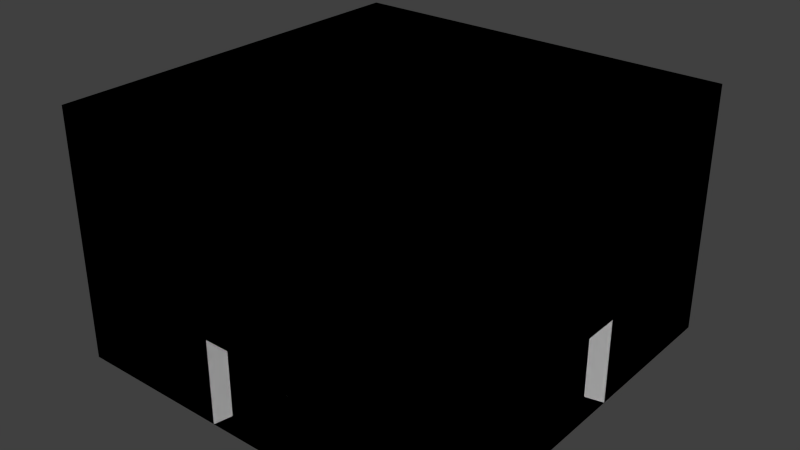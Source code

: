 # Source: Room.blend  (saved by Blender 2.64.0; exported with 4.5.12 LTS)
import bpy
from mathutils import Matrix  # noqa: F401  (used for matrix-valued properties, if any)

bpy.ops.wm.read_factory_settings(use_empty=True)
scene = bpy.context.scene
scene.name = 'Scene'

# ---- collections
col_collection_1 = bpy.data.collections.new('Collection 1'); scene.collection.children.link(col_collection_1)

# ---- materials (node trees are filled in below, after node groups)
mat_material = bpy.data.materials.new('Material')
mat_material.alpha_threshold = 0.0
mat_material.use_transparent_shadow = False
mat_material.roughness = 0.5
mat_material.line_color = (0.0, 0.0, 0.0, 1.0)

# ---- material node trees

# ---- world
world_world = bpy.data.worlds.new('World'); scene.world = world_world
world_world.color = (0.05088, 0.05088, 0.05088)
world_world.use_sun_shadow = False
world_world.sun_shadow_jitter_overblur = 0.0
world_world.cycles.sampling_method = 'MANUAL'
world_world.cycles.sample_map_resolution = 256

# ---- meshes
me_cube_001 = bpy.data.meshes.new('Cube.001')
me_cube_001.from_pydata([(16.12, 16.12, -16.12), (16.12, -16.12, -16.12), (-16.12, -16.12, -16.12), (-16.12, 16.12, -16.12), (16.12, 16.12, 6.12), (16.12, -16.12, 6.12), (-16.12, -16.12, 6.12), (-16.12, 16.12, 6.12), (9.672, 16.12, -16.12), (3.224, 16.12, -16.12), (-3.224, 16.12, -16.12), (-9.672, 16.12, -16.12), (9.672, -16.12, -16.12), (3.224, -16.12, -16.12), (-3.224, -16.12, -16.12), (-9.672, -16.12, -16.12), (9.672, 16.12, 6.12), (3.224, 16.12, 6.12), (-3.224, 16.12, 6.12), (-9.672, 16.12, 6.12), (9.672, -16.12, 6.12), (3.224, -16.12, 6.12), (-3.224, -16.12, 6.12), (-9.672, -16.12, 6.12), (16.12, 9.672, -16.12), (16.12, 3.224, -16.12), (16.12, -3.224, -16.12), (16.12, -9.672, -16.12), (-16.12, -9.672, -16.12), (-16.12, -3.224, -16.12), (-16.12, 3.224, -16.12), (-16.12, 9.672, -16.12), (16.12, 9.672, 6.12), (16.12, 3.224, 6.12), (16.12, -3.224, 6.12), (16.12, -9.672, 6.12), (-16.12, -9.672, 6.12), (-16.12, -3.224, 6.12), (-16.12, 3.224, 6.12), (-16.12, 9.672, 6.12), (9.672, -9.672, -16.12), (9.672, -3.224, -16.12), (9.672, 3.224, -16.12), (9.672, 9.672, -16.12), (3.224, -9.672, -16.12), (3.224, -3.224, -16.12), (3.224, 3.224, -16.12), (3.224, 9.672, -16.12), (-3.224, -9.672, -16.12), (-3.224, -3.224, -16.12), (-3.224, 3.224, -16.12), (-3.224, 9.672, -16.12), (-9.672, -9.672, -16.12), (-9.672, -3.224, -16.12), (-9.672, 3.224, -16.12), (-9.672, 9.672, -16.12), (9.672, 9.672, 6.12), (9.672, 3.224, 6.12), (9.672, -3.224, 6.12), (9.672, -9.672, 6.12), (3.224, 9.672, 6.12), (3.224, 3.224, 6.12), (3.224, -3.224, 6.12), (3.224, -9.672, 6.12), (-3.224, 9.672, 6.12), (-3.224, 3.224, 6.12), (-3.224, -3.224, 6.12), (-3.224, -9.672, 6.12), (-9.672, 9.672, 6.12), (-9.672, 3.224, 6.12), (-9.672, -3.224, 6.12), (-9.672, -9.672, 6.12), (16.12, 16.12, -8.563), (16.12, -16.12, -8.563), (-16.12, -16.12, -8.563), (-16.12, 16.12, -8.563), (9.672, -16.12, -8.563), (3.224, -16.12, -8.563), (-3.224, -16.12, -8.563), (-9.672, -16.12, -8.563), (9.672, 16.12, -8.563), (3.224, 16.12, -8.563), (-3.224, 16.12, -8.563), (-9.672, 16.12, -8.563), (16.12, 9.672, -8.563), (16.12, 3.224, -8.563), (16.12, -3.224, -8.563), (16.12, -9.672, -8.563), (-16.12, -9.672, -8.563), (-16.12, -3.224, -8.563), (-16.12, 3.224, -8.563), (-16.12, 9.672, -8.563), (17.73, 17.73, -16.12), (17.73, -17.73, -16.12), (-17.73, -17.73, -16.12), (-17.73, 17.73, -16.12), (17.73, 17.73, 6.12), (17.73, -17.73, 6.12), (-17.73, -17.73, 6.12), (-17.73, 17.73, 6.12), (10.64, 17.73, -16.12), (3.546, 17.73, -16.12), (-3.546, 17.73, -16.12), (-10.64, 17.73, -16.12), (10.64, -17.73, -16.12), (3.546, -17.73, -16.12), (-3.546, -17.73, -16.12), (-10.64, -17.73, -16.12), (10.64, 17.73, 6.12), (3.546, 17.73, 6.12), (-3.546, 17.73, 6.12), (-10.64, 17.73, 6.12), (10.64, -17.73, 6.12), (3.546, -17.73, 6.12), (-3.546, -17.73, 6.12), (-10.64, -17.73, 6.12), (17.73, 10.64, -16.12), (17.73, 3.546, -16.12), (17.73, -3.546, -16.12), (17.73, -10.64, -16.12), (-17.73, -10.64, -16.12), (-17.73, -3.546, -16.12), (-17.73, 3.546, -16.12), (-17.73, 10.64, -16.12), (17.73, 10.64, 6.12), (17.73, 3.546, 6.12), (17.73, -3.546, 6.12), (17.73, -10.64, 6.12), (-17.73, -10.64, 6.12), (-17.73, -3.546, 6.12), (-17.73, 3.546, 6.12), (-17.73, 10.64, 6.12), (17.73, 17.73, -8.563), (17.73, -17.73, -8.563), (-17.73, -17.73, -8.563), (-17.73, 17.73, -8.563), (10.64, -17.73, -8.563), (3.546, -17.73, -8.563), (-3.546, -17.73, -8.563), (-10.64, -17.73, -8.563), (10.64, 17.73, -8.563), (3.546, 17.73, -8.563), (-3.546, 17.73, -8.563), (-10.64, 17.73, -8.563), (17.73, 10.64, -8.563), (17.73, 3.546, -8.563), (17.73, -3.546, -8.563), (17.73, -10.64, -8.563), (-17.73, -10.64, -8.563), (-17.73, -3.546, -8.563), (-17.73, 3.546, -8.563), (-17.73, 10.64, -8.563)], [], [(52, 28, 2, 15), (71, 23, 6, 36), (87, 73, 5, 35), (79, 74, 6, 23), (91, 75, 7, 39), (83, 75, 3, 11), (27, 40, 12, 1), (40, 44, 13, 12), (44, 48, 14, 13), (48, 52, 15, 14), (35, 5, 20, 59), (59, 20, 21, 63), (63, 21, 22, 67), (67, 22, 23, 71), (73, 76, 20, 5), (76, 77, 21, 20), (77, 78, 22, 21), (78, 79, 23, 22), (72, 80, 8, 0), (80, 81, 9, 8), (82, 83, 11, 10), (11, 3, 31, 55), (55, 31, 30, 54), (54, 30, 29, 53), (53, 29, 28, 52), (19, 68, 39, 7), (68, 69, 38, 39), (69, 70, 37, 38), (70, 71, 36, 37), (72, 84, 32, 4), (84, 85, 33, 32), (85, 86, 34, 33), (86, 87, 35, 34), (74, 88, 36, 6), (88, 89, 37, 36), (89, 90, 38, 37), (90, 91, 39, 38), (0, 8, 43, 24), (24, 43, 42, 25), (25, 42, 41, 26), (26, 41, 40, 27), (8, 9, 47, 43), (43, 47, 46, 42), (42, 46, 45, 41), (41, 45, 44, 40), (9, 10, 51, 47), (47, 51, 50, 46), (46, 50, 49, 45), (45, 49, 48, 44), (10, 11, 55, 51), (51, 55, 54, 50), (50, 54, 53, 49), (49, 53, 52, 48), (4, 32, 56, 16), (32, 33, 57, 56), (33, 34, 58, 57), (34, 35, 59, 58), (16, 56, 60, 17), (56, 57, 61, 60), (57, 58, 62, 61), (58, 59, 63, 62), (17, 60, 64, 18), (60, 61, 65, 64), (61, 62, 66, 65), (62, 63, 67, 66), (18, 64, 68, 19), (64, 65, 69, 68), (65, 66, 70, 69), (66, 67, 71, 70), (27, 1, 73, 87), (15, 2, 74, 79), (31, 3, 75, 91), (19, 7, 75, 83), (1, 12, 76, 73), (12, 13, 77, 76), (14, 15, 79, 78), (4, 16, 80, 72), (16, 17, 81, 80), (17, 18, 82, 81), (18, 19, 83, 82), (0, 24, 84, 72), (24, 25, 85, 84), (26, 27, 87, 86), (2, 28, 88, 74), (28, 29, 89, 88), (30, 31, 91, 90), (147, 127, 97, 133), (139, 115, 98, 134), (151, 131, 99, 135), (143, 103, 95, 135), (133, 97, 112, 136), (136, 112, 113, 137), (137, 113, 114, 138), (138, 114, 115, 139), (132, 92, 100, 140), (140, 100, 101, 141), (142, 102, 103, 143), (132, 96, 124, 144), (144, 124, 125, 145), (145, 125, 126, 146), (146, 126, 127, 147), (134, 98, 128, 148), (148, 128, 129, 149), (149, 129, 130, 150), (150, 130, 131, 151), (90, 150, 122, 30), (102, 10, 9, 101), (141, 81, 82, 142), (142, 82, 10, 102), (81, 141, 101, 9), (26, 118, 117, 25), (85, 145, 146, 86), (145, 85, 25, 117), (86, 146, 118, 26), (14, 106, 105, 13), (77, 137, 138, 78), (149, 89, 29, 121), (137, 77, 13, 105), (78, 138, 106, 14), (30, 122, 121, 29), (89, 149, 150, 90), (119, 147, 133, 93), (107, 139, 134, 94), (123, 151, 135, 95), (111, 143, 135, 99), (93, 133, 136, 104), (104, 136, 137, 105), (106, 138, 139, 107), (96, 132, 140, 108), (108, 140, 141, 109), (109, 141, 142, 110), (110, 142, 143, 111), (92, 132, 144, 116), (116, 144, 145, 117), (118, 146, 147, 119), (94, 134, 148, 120), (120, 148, 149, 121), (122, 150, 151, 123)])
_uv = me_cube_001.uv_layers.new(name='UVMap')
_uv.uv.foreach_set('vector', [0.4597, 0.04864, 0.4451, 0.0563, 0.4504, 0.04564, 0.4497, 0.03879, 0.4912, 0.04978, 0.4826, 0.04943, 0.4765, 0.04839, 0.483, 0.04881, 0.5433, 0.04347, 0.5219, 0.03791, 0.5187, 0.04279, 0.5259, 0.04376, 0.4508, 0.04291, 0.4537, 0.04651, 0.4765, 0.04839, 0.4826, 0.04943, 0.4919, 0.05664, 0.5124, 0.0614, 0.515, 0.05686, 0.508, 0.05607, 0.5332, 0.06342, 0.5124, 0.0614, 0.5097, 0.06401, 0.5232, 0.06411, 0.5359, 0.03532, 0.522, 0.03712, 0.5104, 0.0344, 0.5248, 0.03548, 0.522, 0.03712, 0.5013, 0.03757, 0.4931, 0.02855, 0.5104, 0.0344, 0.5013, 0.03757, 0.4729, 0.04006, 0.4385, 0.02275, 0.4931, 0.02855, 0.4729, 0.04006, 0.4597, 0.04864, 0.4497, 0.03879, 0.4385, 0.02275, 0.5259, 0.04376, 0.5187, 0.04279, 0.5119, 0.04341, 0.5183, 0.04475, 0.5183, 0.04475, 0.5119, 0.04341, 0.501, 0.04473, 0.5092, 0.04658, 0.5092, 0.04658, 0.501, 0.04473, 0.4905, 0.04964, 0.4998, 0.04902, 0.4998, 0.04902, 0.4905, 0.04964, 0.4826, 0.04943, 0.4912, 0.04978, 0.5219, 0.03791, 0.5003, 0.03486, 0.5119, 0.04341, 0.5187, 0.04279, 0.5003, 0.03486, 0.4689, 0.04251, 0.501, 0.04473, 0.5119, 0.04341, 0.4689, 0.04251, 0.4318, 0.03834, 0.4905, 0.04964, 0.501, 0.04473, 0.4318, 0.03834, 0.4508, 0.04291, 0.4826, 0.04943, 0.4905, 0.04964, 0.5782, 0.05477, 0.5801, 0.05742, 0.5805, 0.06152, 0.5809, 0.05542, 0.5801, 0.05742, 0.5975, 0.06049, 0.5893, 0.07592, 0.5805, 0.06152, 0.5632, 0.05493, 0.5332, 0.06342, 0.5232, 0.06411, 0.5393, 0.06787, 0.5232, 0.06411, 0.5097, 0.06401, 0.4995, 0.06503, 0.5117, 0.06274, 0.5117, 0.06274, 0.4995, 0.06503, 0.4812, 0.06991, 0.4935, 0.06181, 0.4935, 0.06181, 0.4812, 0.06991, 0.4251, 0.07625, 0.4674, 0.05944, 0.4674, 0.05944, 0.4251, 0.07625, 0.4451, 0.0563, 0.4597, 0.04864, 0.5216, 0.05622, 0.5152, 0.05513, 0.508, 0.05607, 0.515, 0.05686, 0.5152, 0.05513, 0.5072, 0.05363, 0.4987, 0.05525, 0.508, 0.05607, 0.5072, 0.05363, 0.4988, 0.05173, 0.4886, 0.05302, 0.4987, 0.05525, 0.4988, 0.05173, 0.4912, 0.04978, 0.483, 0.04881, 0.4886, 0.05302, 0.5782, 0.05477, 0.5875, 0.05256, 0.55, 0.05203, 0.556, 0.05254, 0.5875, 0.05256, 0.6137, 0.05204, 0.545, 0.04782, 0.55, 0.05203, 0.6137, 0.05204, 0.5853, 0.05788, 0.5351, 0.04489, 0.545, 0.04782, 0.5853, 0.05788, 0.5433, 0.04347, 0.5259, 0.04376, 0.5351, 0.04489, 0.4537, 0.04651, 0.4453, 0.04985, 0.483, 0.04881, 0.4765, 0.04839, 0.4453, 0.04985, 0.4204, 0.05073, 0.4886, 0.05302, 0.483, 0.04881, 0.4204, 0.05073, 0.4516, 0.04299, 0.4987, 0.05525, 0.4886, 0.05302, 0.4516, 0.04299, 0.4919, 0.05664, 0.508, 0.05607, 0.4987, 0.05525, 0.5809, 0.05542, 0.5805, 0.06152, 0.5716, 0.05259, 0.5868, 0.04619, 0.5868, 0.04619, 0.5716, 0.05259, 0.5648, 0.04265, 0.6071, 0.02891, 0.6071, 0.02891, 0.5648, 0.04265, 0.5403, 0.03939, 0.5559, 0.03207, 0.5559, 0.03207, 0.5403, 0.03939, 0.522, 0.03712, 0.5359, 0.03532, 0.5805, 0.06152, 0.5893, 0.07592, 0.558, 0.06001, 0.5716, 0.05259, 0.5716, 0.05259, 0.558, 0.06001, 0.5389, 0.05071, 0.5648, 0.04265, 0.5648, 0.04265, 0.5389, 0.05071, 0.5184, 0.04461, 0.5403, 0.03939, 0.5403, 0.03939, 0.5184, 0.04461, 0.5013, 0.03757, 0.522, 0.03712, 0.5893, 0.07592, 0.5393, 0.06787, 0.5311, 0.06168, 0.558, 0.06001, 0.558, 0.06001, 0.5311, 0.06168, 0.5142, 0.0559, 0.5389, 0.05071, 0.5389, 0.05071, 0.5142, 0.0559, 0.4932, 0.05008, 0.5184, 0.04461, 0.5184, 0.04461, 0.4932, 0.05008, 0.4729, 0.04006, 0.5013, 0.03757, 0.5393, 0.06787, 0.5232, 0.06411, 0.5117, 0.06274, 0.5311, 0.06168, 0.5311, 0.06168, 0.5117, 0.06274, 0.4935, 0.06181, 0.5142, 0.0559, 0.5142, 0.0559, 0.4935, 0.06181, 0.4674, 0.05944, 0.4932, 0.05008, 0.4932, 0.05008, 0.4674, 0.05944, 0.4597, 0.04864, 0.4729, 0.04006, 0.556, 0.05254, 0.55, 0.05203, 0.5418, 0.05076, 0.5499, 0.05119, 0.55, 0.05203, 0.545, 0.04782, 0.5345, 0.04872, 0.5418, 0.05076, 0.545, 0.04782, 0.5351, 0.04489, 0.5263, 0.04653, 0.5345, 0.04872, 0.5351, 0.04489, 0.5259, 0.04376, 0.5183, 0.04475, 0.5263, 0.04653, 0.5499, 0.05119, 0.5418, 0.05076, 0.5331, 0.05124, 0.5421, 0.05064, 0.5418, 0.05076, 0.5345, 0.04872, 0.5252, 0.05002, 0.5331, 0.05124, 0.5345, 0.04872, 0.5263, 0.04653, 0.5172, 0.04827, 0.5252, 0.05002, 0.5263, 0.04653, 0.5183, 0.04475, 0.5092, 0.04658, 0.5172, 0.04827, 0.5421, 0.05064, 0.5331, 0.05124, 0.5239, 0.05339, 0.5319, 0.05488, 0.5331, 0.05124, 0.5252, 0.05002, 0.516, 0.05189, 0.5239, 0.05339, 0.5252, 0.05002, 0.5172, 0.04827, 0.508, 0.05024, 0.516, 0.05189, 0.5172, 0.04827, 0.5092, 0.04658, 0.4998, 0.04902, 0.508, 0.05024, 0.5319, 0.05488, 0.5239, 0.05339, 0.5152, 0.05513, 0.5216, 0.05622, 0.5239, 0.05339, 0.516, 0.05189, 0.5072, 0.05363, 0.5152, 0.05513, 0.516, 0.05189, 0.508, 0.05024, 0.4988, 0.05173, 0.5072, 0.05363, 0.508, 0.05024, 0.4998, 0.04902, 0.4912, 0.04978, 0.4988, 0.05173, 0.5359, 0.03532, 0.5248, 0.03548, 0.5219, 0.03791, 0.5433, 0.04347, 0.4497, 0.03879, 0.4504, 0.04564, 0.4537, 0.04651, 0.4508, 0.04291, 0.4995, 0.06503, 0.5097, 0.06401, 0.5124, 0.0614, 0.4919, 0.05664, 0.5216, 0.05622, 0.515, 0.05686, 0.5124, 0.0614, 0.5332, 0.06342, 0.5248, 0.03548, 0.5104, 0.0344, 0.5003, 0.03486, 0.5219, 0.03791, 0.5104, 0.0344, 0.4931, 0.02855, 0.4689, 0.04251, 0.5003, 0.03486, 0.4385, 0.02275, 0.4497, 0.03879, 0.4508, 0.04291, 0.4318, 0.03834, 0.556, 0.05254, 0.5499, 0.05119, 0.5801, 0.05742, 0.5782, 0.05477, 0.5499, 0.05119, 0.5421, 0.05064, 0.5975, 0.06049, 0.5801, 0.05742, 0.5421, 0.05064, 0.5319, 0.05488, 0.5632, 0.05493, 0.5975, 0.06049, 0.5319, 0.05488, 0.5216, 0.05622, 0.5332, 0.06342, 0.5632, 0.05493, 0.5809, 0.05542, 0.5868, 0.04619, 0.5875, 0.05256, 0.5782, 0.05477, 0.5868, 0.04619, 0.6071, 0.02891, 0.6137, 0.05204, 0.5875, 0.05256, 0.5559, 0.03207, 0.5359, 0.03532, 0.5433, 0.04347, 0.5853, 0.05788, 0.4504, 0.04564, 0.4451, 0.0563, 0.4453, 0.04985, 0.4537, 0.04651, 0.4451, 0.0563, 0.4251, 0.07625, 0.4204, 0.05073, 0.4453, 0.04985, 0.4812, 0.06991, 0.4995, 0.06503, 0.4919, 0.05664, 0.4516, 0.04299, 0.5902, 0.06003, 0.6424, 0.09758, 0.5322, 0.08012, 0.5436, 0.05366, 0.2921, 0.04639, 0.1749, 0.06066, 0.0, 0.04398, 0.2312, 0.06026, 0.4582, 0.03808, 0.436, 0.001284, 0.5071, 0.0, 0.4968, 0.03796, 0.5386, 0.04358, 0.5262, 0.07232, 0.4958, 0.06815, 0.4968, 0.03796, 0.5436, 0.05366, 0.5322, 0.08012, 0.4613, 0.08523, 0.4994, 0.04879, 0.4994, 0.04879, 0.4613, 0.08523, 0.384, 0.08649, 0.4588, 0.04307, 0.4588, 0.04307, 0.384, 0.08649, 0.2876, 0.08133, 0.4048, 0.03483, 0.4048, 0.03483, 0.2876, 0.08133, 0.1749, 0.06066, 0.2921, 0.04639, 0.7774, 0.04981, 0.7574, 0.06148, 0.7048, 0.08929, 0.7244, 0.05549, 0.7244, 0.05549, 0.7048, 0.08929, 0.6198, 0.08758, 0.6223, 0.06344, 0.5739, 0.05292, 0.5462, 0.07491, 0.5262, 0.07232, 0.5386, 0.04358, 0.7774, 0.04981, 1.0, 0.04806, 0.9037, 0.0741, 0.7441, 0.06587, 0.7441, 0.06587, 0.9037, 0.0741, 0.827, 0.07795, 0.6412, 0.05492, 0.6412, 0.05492, 0.827, 0.07795, 0.7491, 0.08534, 0.6026, 0.06155, 0.6026, 0.06155, 0.7491, 0.08534, 0.6424, 0.09758, 0.5902, 0.06003, 0.2312, 0.06026, 0.0, 0.04398, 0.1536, 0.03043, 0.2772, 0.04346, 0.2772, 0.04346, 0.1536, 0.03043, 0.2725, 0.01767, 0.3938, 0.04906, 0.3938, 0.04906, 0.2725, 0.01767, 0.3601, 0.009454, 0.4369, 0.03933, 0.4369, 0.03933, 0.3601, 0.009454, 0.436, 0.001284, 0.4582, 0.03808, 0.4516, 0.04299, 0.4369, 0.03933, 0.4683, 0.07461, 0.4812, 0.06991, 0.5462, 0.07491, 0.5393, 0.06787, 0.5893, 0.07592, 0.6198, 0.08758, 0.6223, 0.06344, 0.5975, 0.06049, 0.5632, 0.05493, 0.5739, 0.05292, 0.5739, 0.05292, 0.5632, 0.05493, 0.5393, 0.06787, 0.5462, 0.07491, 0.5975, 0.06049, 0.6223, 0.06344, 0.6198, 0.08758, 0.5893, 0.07592, 0.5559, 0.03207, 0.572, 0.02767, 0.6515, 0.01592, 0.6071, 0.02891, 0.6137, 0.05204, 0.6412, 0.05492, 0.6026, 0.06155, 0.5853, 0.05788, 0.6412, 0.05492, 0.6137, 0.05204, 0.6071, 0.02891, 0.6515, 0.01592, 0.5853, 0.05788, 0.6026, 0.06155, 0.572, 0.02767, 0.5559, 0.03207, 0.4385, 0.02275, 0.4043, 0.01008, 0.4864, 0.01825, 0.4931, 0.02855, 0.4689, 0.04251, 0.4588, 0.04307, 0.4048, 0.03483, 0.4318, 0.03834, 0.3938, 0.04906, 0.4204, 0.05073, 0.4251, 0.07625, 0.3793, 0.09385, 0.4588, 0.04307, 0.4689, 0.04251, 0.4931, 0.02855, 0.4864, 0.01825, 0.4318, 0.03834, 0.4048, 0.03483, 0.4043, 0.01008, 0.4385, 0.02275, 0.4812, 0.06991, 0.4683, 0.07461, 0.3793, 0.09385, 0.4251, 0.07625, 0.4204, 0.05073, 0.3938, 0.04906, 0.4369, 0.03933, 0.4516, 0.04299, 0.5761, 0.03278, 0.5902, 0.06003, 0.5436, 0.05366, 0.547, 0.02249, 0.311, 0.01008, 0.2921, 0.04639, 0.2312, 0.06026, 0.2523, 0.04707, 0.4703, 0.06538, 0.4582, 0.03808, 0.4968, 0.03796, 0.4958, 0.06815, 0.5757, 0.004063, 0.5386, 0.04358, 0.4968, 0.03796, 0.5071, 0.0, 0.547, 0.02249, 0.5436, 0.05366, 0.4994, 0.04879, 0.5112, 0.01759, 0.5112, 0.01759, 0.4994, 0.04879, 0.4588, 0.04307, 0.4864, 0.01825, 0.4043, 0.01008, 0.4048, 0.03483, 0.2921, 0.04639, 0.311, 0.01008, 1.0, 0.04806, 0.7774, 0.04981, 0.7244, 0.05549, 0.8471, 0.02701, 0.8471, 0.02701, 0.7244, 0.05549, 0.6223, 0.06344, 0.7382, 0.01414, 0.7382, 0.01414, 0.6223, 0.06344, 0.5739, 0.05292, 0.6492, 0.00862, 0.6492, 0.00862, 0.5739, 0.05292, 0.5386, 0.04358, 0.5757, 0.004063, 0.7574, 0.06148, 0.7774, 0.04981, 0.7441, 0.06587, 0.7302, 0.02672, 0.7302, 0.02672, 0.7441, 0.06587, 0.6412, 0.05492, 0.6515, 0.01592, 0.572, 0.02767, 0.6026, 0.06155, 0.5902, 0.06003, 0.5761, 0.03278, 0.2523, 0.04707, 0.2312, 0.06026, 0.2772, 0.04346, 0.2899, 0.08834, 0.2899, 0.08834, 0.2772, 0.04346, 0.3938, 0.04906, 0.3793, 0.09385, 0.4683, 0.07461, 0.4369, 0.03933, 0.4582, 0.03808, 0.4703, 0.06538])
me_cube_001.materials.append(mat_material)
me_cube_001.use_remesh_preserve_volume = False
me_cube_001.use_remesh_preserve_attributes = False
me_cube_001.use_mirror_vertex_groups = False
me_cube_001.update()
me_cube = bpy.data.meshes.new('Cube')
me_cube.from_pydata([(16.12, 16.12, -16.12), (16.12, -16.12, -16.12), (-16.12, -16.12, -16.12), (-16.12, 16.12, -16.12), (16.12, 16.12, 6.12), (16.12, -16.12, 6.12), (-16.12, -16.12, 6.12), (-16.12, 16.12, 6.12), (9.672, 16.12, -16.12), (3.224, 16.12, -16.12), (-3.224, 16.12, -16.12), (-9.672, 16.12, -16.12), (9.672, -16.12, -16.12), (3.224, -16.12, -16.12), (-3.224, -16.12, -16.12), (-9.672, -16.12, -16.12), (9.672, 16.12, 6.12), (3.224, 16.12, 6.12), (-3.224, 16.12, 6.12), (-9.672, 16.12, 6.12), (9.672, -16.12, 6.12), (3.224, -16.12, 6.12), (-3.224, -16.12, 6.12), (-9.672, -16.12, 6.12), (16.12, 9.672, -16.12), (16.12, 3.224, -16.12), (16.12, -3.224, -16.12), (16.12, -9.672, -16.12), (-16.12, -9.672, -16.12), (-16.12, -3.224, -16.12), (-16.12, 3.224, -16.12), (-16.12, 9.672, -16.12), (16.12, 9.672, 6.12), (16.12, 3.224, 6.12), (16.12, -3.224, 6.12), (16.12, -9.672, 6.12), (-16.12, -9.672, 6.12), (-16.12, -3.224, 6.12), (-16.12, 3.224, 6.12), (-16.12, 9.672, 6.12), (9.672, -9.672, -16.12), (9.672, -3.224, -16.12), (9.672, 3.224, -16.12), (9.672, 9.672, -16.12), (3.224, -9.672, -16.12), (3.224, -3.224, -16.12), (3.224, 3.224, -16.12), (3.224, 9.672, -16.12), (-3.224, -9.672, -16.12), (-3.224, -3.224, -16.12), (-3.224, 3.224, -16.12), (-3.224, 9.672, -16.12), (-9.672, -9.672, -16.12), (-9.672, -3.224, -16.12), (-9.672, 3.224, -16.12), (-9.672, 9.672, -16.12), (9.672, 9.672, 6.12), (9.672, 3.224, 6.12), (9.672, -3.224, 6.12), (9.672, -9.672, 6.12), (3.224, 9.672, 6.12), (3.224, 3.224, 6.12), (3.224, -3.224, 6.12), (3.224, -9.672, 6.12), (-3.224, 9.672, 6.12), (-3.224, 3.224, 6.12), (-3.224, -3.224, 6.12), (-3.224, -9.672, 6.12), (-9.672, 9.672, 6.12), (-9.672, 3.224, 6.12), (-9.672, -3.224, 6.12), (-9.672, -9.672, 6.12), (16.12, 16.12, -8.563), (16.12, -16.12, -8.563), (-16.12, -16.12, -8.563), (-16.12, 16.12, -8.563), (9.672, -16.12, -8.563), (3.224, -16.12, -8.563), (-3.224, -16.12, -8.563), (-9.672, -16.12, -8.563), (9.672, 16.12, -8.563), (3.224, 16.12, -8.563), (-3.224, 16.12, -8.563), (-9.672, 16.12, -8.563), (16.12, 9.672, -8.563), (16.12, 3.224, -8.563), (16.12, -3.224, -8.563), (16.12, -9.672, -8.563), (-16.12, -9.672, -8.563), (-16.12, -3.224, -8.563), (-16.12, 3.224, -8.563), (-16.12, 9.672, -8.563), (17.73, 17.73, -16.12), (17.73, -17.73, -16.12), (-17.73, -17.73, -16.12), (-17.73, 17.73, -16.12), (17.73, 17.73, 6.12), (17.73, -17.73, 6.12), (-17.73, -17.73, 6.12), (-17.73, 17.73, 6.12), (10.64, 17.73, -16.12), (3.546, 17.73, -16.12), (-3.546, 17.73, -16.12), (-10.64, 17.73, -16.12), (10.64, -17.73, -16.12), (3.546, -17.73, -16.12), (-3.546, -17.73, -16.12), (-10.64, -17.73, -16.12), (10.64, 17.73, 6.12), (3.546, 17.73, 6.12), (-3.546, 17.73, 6.12), (-10.64, 17.73, 6.12), (10.64, -17.73, 6.12), (3.546, -17.73, 6.12), (-3.546, -17.73, 6.12), (-10.64, -17.73, 6.12), (17.73, 10.64, -16.12), (17.73, 3.546, -16.12), (17.73, -3.546, -16.12), (17.73, -10.64, -16.12), (-17.73, -10.64, -16.12), (-17.73, -3.546, -16.12), (-17.73, 3.546, -16.12), (-17.73, 10.64, -16.12), (17.73, 10.64, 6.12), (17.73, 3.546, 6.12), (17.73, -3.546, 6.12), (17.73, -10.64, 6.12), (-17.73, -10.64, 6.12), (-17.73, -3.546, 6.12), (-17.73, 3.546, 6.12), (-17.73, 10.64, 6.12), (17.73, 17.73, -8.563), (17.73, -17.73, -8.563), (-17.73, -17.73, -8.563), (-17.73, 17.73, -8.563), (10.64, -17.73, -8.563), (3.546, -17.73, -8.563), (-3.546, -17.73, -8.563), (-10.64, -17.73, -8.563), (10.64, 17.73, -8.563), (3.546, 17.73, -8.563), (-3.546, 17.73, -8.563), (-10.64, 17.73, -8.563), (17.73, 10.64, -8.563), (17.73, 3.546, -8.563), (17.73, -3.546, -8.563), (17.73, -10.64, -8.563), (-17.73, -10.64, -8.563), (-17.73, -3.546, -8.563), (-17.73, 3.546, -8.563), (-17.73, 10.64, -8.563)], [], [(52, 28, 2, 15), (71, 23, 6, 36), (87, 73, 5, 35), (79, 74, 6, 23), (91, 75, 7, 39), (83, 75, 3, 11), (27, 40, 12, 1), (40, 44, 13, 12), (44, 48, 14, 13), (48, 52, 15, 14), (35, 5, 20, 59), (59, 20, 21, 63), (63, 21, 22, 67), (67, 22, 23, 71), (73, 76, 20, 5), (76, 77, 21, 20), (77, 78, 22, 21), (78, 79, 23, 22), (72, 80, 8, 0), (80, 81, 9, 8), (82, 83, 11, 10), (11, 3, 31, 55), (55, 31, 30, 54), (54, 30, 29, 53), (53, 29, 28, 52), (19, 68, 39, 7), (68, 69, 38, 39), (69, 70, 37, 38), (70, 71, 36, 37), (72, 84, 32, 4), (84, 85, 33, 32), (85, 86, 34, 33), (86, 87, 35, 34), (74, 88, 36, 6), (88, 89, 37, 36), (89, 90, 38, 37), (90, 91, 39, 38), (0, 8, 43, 24), (24, 43, 42, 25), (25, 42, 41, 26), (26, 41, 40, 27), (8, 9, 47, 43), (43, 47, 46, 42), (42, 46, 45, 41), (41, 45, 44, 40), (9, 10, 51, 47), (47, 51, 50, 46), (46, 50, 49, 45), (45, 49, 48, 44), (10, 11, 55, 51), (51, 55, 54, 50), (50, 54, 53, 49), (49, 53, 52, 48), (4, 32, 56, 16), (32, 33, 57, 56), (33, 34, 58, 57), (34, 35, 59, 58), (16, 56, 60, 17), (56, 57, 61, 60), (57, 58, 62, 61), (58, 59, 63, 62), (17, 60, 64, 18), (60, 61, 65, 64), (61, 62, 66, 65), (62, 63, 67, 66), (18, 64, 68, 19), (64, 65, 69, 68), (65, 66, 70, 69), (66, 67, 71, 70), (27, 1, 73, 87), (15, 2, 74, 79), (31, 3, 75, 91), (19, 7, 75, 83), (1, 12, 76, 73), (12, 13, 77, 76), (14, 15, 79, 78), (4, 16, 80, 72), (16, 17, 81, 80), (17, 18, 82, 81), (18, 19, 83, 82), (0, 24, 84, 72), (24, 25, 85, 84), (26, 27, 87, 86), (2, 28, 88, 74), (28, 29, 89, 88), (30, 31, 91, 90), (147, 127, 97, 133), (139, 115, 98, 134), (151, 131, 99, 135), (143, 103, 95, 135), (133, 97, 112, 136), (136, 112, 113, 137), (137, 113, 114, 138), (138, 114, 115, 139), (132, 92, 100, 140), (140, 100, 101, 141), (142, 102, 103, 143), (132, 96, 124, 144), (144, 124, 125, 145), (145, 125, 126, 146), (146, 126, 127, 147), (134, 98, 128, 148), (148, 128, 129, 149), (149, 129, 130, 150), (150, 130, 131, 151), (90, 150, 122, 30), (102, 10, 9, 101), (141, 81, 82, 142), (142, 82, 10, 102), (81, 141, 101, 9), (26, 118, 117, 25), (85, 145, 146, 86), (145, 85, 25, 117), (86, 146, 118, 26), (14, 106, 105, 13), (77, 137, 138, 78), (149, 89, 29, 121), (137, 77, 13, 105), (78, 138, 106, 14), (30, 122, 121, 29), (89, 149, 150, 90), (119, 147, 133, 93), (107, 139, 134, 94), (123, 151, 135, 95), (111, 143, 135, 99), (93, 133, 136, 104), (104, 136, 137, 105), (106, 138, 139, 107), (96, 132, 140, 108), (108, 140, 141, 109), (109, 141, 142, 110), (110, 142, 143, 111), (92, 132, 144, 116), (116, 144, 145, 117), (118, 146, 147, 119), (94, 134, 148, 120), (120, 148, 149, 121), (122, 150, 151, 123)])
_uv = me_cube.uv_layers.new(name='UVMap')
_uv.uv.foreach_set('vector', [0.4597, 0.04864, 0.4451, 0.0563, 0.4504, 0.04564, 0.4497, 0.03879, 0.4912, 0.04978, 0.4826, 0.04943, 0.4765, 0.04839, 0.483, 0.04881, 0.5433, 0.04347, 0.5219, 0.03791, 0.5187, 0.04279, 0.5259, 0.04376, 0.4508, 0.04291, 0.4537, 0.04651, 0.4765, 0.04839, 0.4826, 0.04943, 0.4919, 0.05664, 0.5124, 0.0614, 0.515, 0.05686, 0.508, 0.05607, 0.5332, 0.06342, 0.5124, 0.0614, 0.5097, 0.06401, 0.5232, 0.06411, 0.5359, 0.03532, 0.522, 0.03712, 0.5104, 0.0344, 0.5248, 0.03548, 0.522, 0.03712, 0.5013, 0.03757, 0.4931, 0.02855, 0.5104, 0.0344, 0.5013, 0.03757, 0.4729, 0.04006, 0.4385, 0.02275, 0.4931, 0.02855, 0.4729, 0.04006, 0.4597, 0.04864, 0.4497, 0.03879, 0.4385, 0.02275, 0.5259, 0.04376, 0.5187, 0.04279, 0.5119, 0.04341, 0.5183, 0.04475, 0.5183, 0.04475, 0.5119, 0.04341, 0.501, 0.04473, 0.5092, 0.04658, 0.5092, 0.04658, 0.501, 0.04473, 0.4905, 0.04964, 0.4998, 0.04902, 0.4998, 0.04902, 0.4905, 0.04964, 0.4826, 0.04943, 0.4912, 0.04978, 0.5219, 0.03791, 0.5003, 0.03486, 0.5119, 0.04341, 0.5187, 0.04279, 0.5003, 0.03486, 0.4689, 0.04251, 0.501, 0.04473, 0.5119, 0.04341, 0.4689, 0.04251, 0.4318, 0.03834, 0.4905, 0.04964, 0.501, 0.04473, 0.4318, 0.03834, 0.4508, 0.04291, 0.4826, 0.04943, 0.4905, 0.04964, 0.5782, 0.05477, 0.5801, 0.05742, 0.5805, 0.06152, 0.5809, 0.05542, 0.5801, 0.05742, 0.5975, 0.06049, 0.5893, 0.07592, 0.5805, 0.06152, 0.5632, 0.05493, 0.5332, 0.06342, 0.5232, 0.06411, 0.5393, 0.06787, 0.5232, 0.06411, 0.5097, 0.06401, 0.4995, 0.06503, 0.5117, 0.06274, 0.5117, 0.06274, 0.4995, 0.06503, 0.4812, 0.06991, 0.4935, 0.06181, 0.4935, 0.06181, 0.4812, 0.06991, 0.4251, 0.07625, 0.4674, 0.05944, 0.4674, 0.05944, 0.4251, 0.07625, 0.4451, 0.0563, 0.4597, 0.04864, 0.5216, 0.05622, 0.5152, 0.05513, 0.508, 0.05607, 0.515, 0.05686, 0.5152, 0.05513, 0.5072, 0.05363, 0.4987, 0.05525, 0.508, 0.05607, 0.5072, 0.05363, 0.4988, 0.05173, 0.4886, 0.05302, 0.4987, 0.05525, 0.4988, 0.05173, 0.4912, 0.04978, 0.483, 0.04881, 0.4886, 0.05302, 0.5782, 0.05477, 0.5875, 0.05256, 0.55, 0.05203, 0.556, 0.05254, 0.5875, 0.05256, 0.6137, 0.05204, 0.545, 0.04782, 0.55, 0.05203, 0.6137, 0.05204, 0.5853, 0.05788, 0.5351, 0.04489, 0.545, 0.04782, 0.5853, 0.05788, 0.5433, 0.04347, 0.5259, 0.04376, 0.5351, 0.04489, 0.4537, 0.04651, 0.4453, 0.04985, 0.483, 0.04881, 0.4765, 0.04839, 0.4453, 0.04985, 0.4204, 0.05073, 0.4886, 0.05302, 0.483, 0.04881, 0.4204, 0.05073, 0.4516, 0.04299, 0.4987, 0.05525, 0.4886, 0.05302, 0.4516, 0.04299, 0.4919, 0.05664, 0.508, 0.05607, 0.4987, 0.05525, 0.5809, 0.05542, 0.5805, 0.06152, 0.5716, 0.05259, 0.5868, 0.04619, 0.5868, 0.04619, 0.5716, 0.05259, 0.5648, 0.04265, 0.6071, 0.02891, 0.6071, 0.02891, 0.5648, 0.04265, 0.5403, 0.03939, 0.5559, 0.03207, 0.5559, 0.03207, 0.5403, 0.03939, 0.522, 0.03712, 0.5359, 0.03532, 0.5805, 0.06152, 0.5893, 0.07592, 0.558, 0.06001, 0.5716, 0.05259, 0.5716, 0.05259, 0.558, 0.06001, 0.5389, 0.05071, 0.5648, 0.04265, 0.5648, 0.04265, 0.5389, 0.05071, 0.5184, 0.04461, 0.5403, 0.03939, 0.5403, 0.03939, 0.5184, 0.04461, 0.5013, 0.03757, 0.522, 0.03712, 0.5893, 0.07592, 0.5393, 0.06787, 0.5311, 0.06168, 0.558, 0.06001, 0.558, 0.06001, 0.5311, 0.06168, 0.5142, 0.0559, 0.5389, 0.05071, 0.5389, 0.05071, 0.5142, 0.0559, 0.4932, 0.05008, 0.5184, 0.04461, 0.5184, 0.04461, 0.4932, 0.05008, 0.4729, 0.04006, 0.5013, 0.03757, 0.5393, 0.06787, 0.5232, 0.06411, 0.5117, 0.06274, 0.5311, 0.06168, 0.5311, 0.06168, 0.5117, 0.06274, 0.4935, 0.06181, 0.5142, 0.0559, 0.5142, 0.0559, 0.4935, 0.06181, 0.4674, 0.05944, 0.4932, 0.05008, 0.4932, 0.05008, 0.4674, 0.05944, 0.4597, 0.04864, 0.4729, 0.04006, 0.556, 0.05254, 0.55, 0.05203, 0.5418, 0.05076, 0.5499, 0.05119, 0.55, 0.05203, 0.545, 0.04782, 0.5345, 0.04872, 0.5418, 0.05076, 0.545, 0.04782, 0.5351, 0.04489, 0.5263, 0.04653, 0.5345, 0.04872, 0.5351, 0.04489, 0.5259, 0.04376, 0.5183, 0.04475, 0.5263, 0.04653, 0.5499, 0.05119, 0.5418, 0.05076, 0.5331, 0.05124, 0.5421, 0.05064, 0.5418, 0.05076, 0.5345, 0.04872, 0.5252, 0.05002, 0.5331, 0.05124, 0.5345, 0.04872, 0.5263, 0.04653, 0.5172, 0.04827, 0.5252, 0.05002, 0.5263, 0.04653, 0.5183, 0.04475, 0.5092, 0.04658, 0.5172, 0.04827, 0.5421, 0.05064, 0.5331, 0.05124, 0.5239, 0.05339, 0.5319, 0.05488, 0.5331, 0.05124, 0.5252, 0.05002, 0.516, 0.05189, 0.5239, 0.05339, 0.5252, 0.05002, 0.5172, 0.04827, 0.508, 0.05024, 0.516, 0.05189, 0.5172, 0.04827, 0.5092, 0.04658, 0.4998, 0.04902, 0.508, 0.05024, 0.5319, 0.05488, 0.5239, 0.05339, 0.5152, 0.05513, 0.5216, 0.05622, 0.5239, 0.05339, 0.516, 0.05189, 0.5072, 0.05363, 0.5152, 0.05513, 0.516, 0.05189, 0.508, 0.05024, 0.4988, 0.05173, 0.5072, 0.05363, 0.508, 0.05024, 0.4998, 0.04902, 0.4912, 0.04978, 0.4988, 0.05173, 0.5359, 0.03532, 0.5248, 0.03548, 0.5219, 0.03791, 0.5433, 0.04347, 0.4497, 0.03879, 0.4504, 0.04564, 0.4537, 0.04651, 0.4508, 0.04291, 0.4995, 0.06503, 0.5097, 0.06401, 0.5124, 0.0614, 0.4919, 0.05664, 0.5216, 0.05622, 0.515, 0.05686, 0.5124, 0.0614, 0.5332, 0.06342, 0.5248, 0.03548, 0.5104, 0.0344, 0.5003, 0.03486, 0.5219, 0.03791, 0.5104, 0.0344, 0.4931, 0.02855, 0.4689, 0.04251, 0.5003, 0.03486, 0.4385, 0.02275, 0.4497, 0.03879, 0.4508, 0.04291, 0.4318, 0.03834, 0.556, 0.05254, 0.5499, 0.05119, 0.5801, 0.05742, 0.5782, 0.05477, 0.5499, 0.05119, 0.5421, 0.05064, 0.5975, 0.06049, 0.5801, 0.05742, 0.5421, 0.05064, 0.5319, 0.05488, 0.5632, 0.05493, 0.5975, 0.06049, 0.5319, 0.05488, 0.5216, 0.05622, 0.5332, 0.06342, 0.5632, 0.05493, 0.5809, 0.05542, 0.5868, 0.04619, 0.5875, 0.05256, 0.5782, 0.05477, 0.5868, 0.04619, 0.6071, 0.02891, 0.6137, 0.05204, 0.5875, 0.05256, 0.5559, 0.03207, 0.5359, 0.03532, 0.5433, 0.04347, 0.5853, 0.05788, 0.4504, 0.04564, 0.4451, 0.0563, 0.4453, 0.04985, 0.4537, 0.04651, 0.4451, 0.0563, 0.4251, 0.07625, 0.4204, 0.05073, 0.4453, 0.04985, 0.4812, 0.06991, 0.4995, 0.06503, 0.4919, 0.05664, 0.4516, 0.04299, 0.5902, 0.06003, 0.6424, 0.09758, 0.5322, 0.08012, 0.5436, 0.05366, 0.2921, 0.04639, 0.1749, 0.06066, 0.0, 0.04398, 0.2312, 0.06026, 0.4582, 0.03808, 0.436, 0.001284, 0.5071, 0.0, 0.4968, 0.03796, 0.5386, 0.04358, 0.5262, 0.07232, 0.4958, 0.06815, 0.4968, 0.03796, 0.5436, 0.05366, 0.5322, 0.08012, 0.4613, 0.08523, 0.4994, 0.04879, 0.4994, 0.04879, 0.4613, 0.08523, 0.384, 0.08649, 0.4588, 0.04307, 0.4588, 0.04307, 0.384, 0.08649, 0.2876, 0.08133, 0.4048, 0.03483, 0.4048, 0.03483, 0.2876, 0.08133, 0.1749, 0.06066, 0.2921, 0.04639, 0.7774, 0.04981, 0.7574, 0.06148, 0.7048, 0.08929, 0.7244, 0.05549, 0.7244, 0.05549, 0.7048, 0.08929, 0.6198, 0.08758, 0.6223, 0.06344, 0.5739, 0.05292, 0.5462, 0.07491, 0.5262, 0.07232, 0.5386, 0.04358, 0.7774, 0.04981, 1.0, 0.04806, 0.9037, 0.0741, 0.7441, 0.06587, 0.7441, 0.06587, 0.9037, 0.0741, 0.827, 0.07795, 0.6412, 0.05492, 0.6412, 0.05492, 0.827, 0.07795, 0.7491, 0.08534, 0.6026, 0.06155, 0.6026, 0.06155, 0.7491, 0.08534, 0.6424, 0.09758, 0.5902, 0.06003, 0.2312, 0.06026, 0.0, 0.04398, 0.1536, 0.03043, 0.2772, 0.04346, 0.2772, 0.04346, 0.1536, 0.03043, 0.2725, 0.01767, 0.3938, 0.04906, 0.3938, 0.04906, 0.2725, 0.01767, 0.3601, 0.009454, 0.4369, 0.03933, 0.4369, 0.03933, 0.3601, 0.009454, 0.436, 0.001284, 0.4582, 0.03808, 0.4516, 0.04299, 0.4369, 0.03933, 0.4683, 0.07461, 0.4812, 0.06991, 0.5462, 0.07491, 0.5393, 0.06787, 0.5893, 0.07592, 0.6198, 0.08758, 0.6223, 0.06344, 0.5975, 0.06049, 0.5632, 0.05493, 0.5739, 0.05292, 0.5739, 0.05292, 0.5632, 0.05493, 0.5393, 0.06787, 0.5462, 0.07491, 0.5975, 0.06049, 0.6223, 0.06344, 0.6198, 0.08758, 0.5893, 0.07592, 0.5559, 0.03207, 0.572, 0.02767, 0.6515, 0.01592, 0.6071, 0.02891, 0.6137, 0.05204, 0.6412, 0.05492, 0.6026, 0.06155, 0.5853, 0.05788, 0.6412, 0.05492, 0.6137, 0.05204, 0.6071, 0.02891, 0.6515, 0.01592, 0.5853, 0.05788, 0.6026, 0.06155, 0.572, 0.02767, 0.5559, 0.03207, 0.4385, 0.02275, 0.4043, 0.01008, 0.4864, 0.01825, 0.4931, 0.02855, 0.4689, 0.04251, 0.4588, 0.04307, 0.4048, 0.03483, 0.4318, 0.03834, 0.3938, 0.04906, 0.4204, 0.05073, 0.4251, 0.07625, 0.3793, 0.09385, 0.4588, 0.04307, 0.4689, 0.04251, 0.4931, 0.02855, 0.4864, 0.01825, 0.4318, 0.03834, 0.4048, 0.03483, 0.4043, 0.01008, 0.4385, 0.02275, 0.4812, 0.06991, 0.4683, 0.07461, 0.3793, 0.09385, 0.4251, 0.07625, 0.4204, 0.05073, 0.3938, 0.04906, 0.4369, 0.03933, 0.4516, 0.04299, 0.5761, 0.03278, 0.5902, 0.06003, 0.5436, 0.05366, 0.547, 0.02249, 0.311, 0.01008, 0.2921, 0.04639, 0.2312, 0.06026, 0.2523, 0.04707, 0.4703, 0.06538, 0.4582, 0.03808, 0.4968, 0.03796, 0.4958, 0.06815, 0.5757, 0.004063, 0.5386, 0.04358, 0.4968, 0.03796, 0.5071, 0.0, 0.547, 0.02249, 0.5436, 0.05366, 0.4994, 0.04879, 0.5112, 0.01759, 0.5112, 0.01759, 0.4994, 0.04879, 0.4588, 0.04307, 0.4864, 0.01825, 0.4043, 0.01008, 0.4048, 0.03483, 0.2921, 0.04639, 0.311, 0.01008, 1.0, 0.04806, 0.7774, 0.04981, 0.7244, 0.05549, 0.8471, 0.02701, 0.8471, 0.02701, 0.7244, 0.05549, 0.6223, 0.06344, 0.7382, 0.01414, 0.7382, 0.01414, 0.6223, 0.06344, 0.5739, 0.05292, 0.6492, 0.00862, 0.6492, 0.00862, 0.5739, 0.05292, 0.5386, 0.04358, 0.5757, 0.004063, 0.7574, 0.06148, 0.7774, 0.04981, 0.7441, 0.06587, 0.7302, 0.02672, 0.7302, 0.02672, 0.7441, 0.06587, 0.6412, 0.05492, 0.6515, 0.01592, 0.572, 0.02767, 0.6026, 0.06155, 0.5902, 0.06003, 0.5761, 0.03278, 0.2523, 0.04707, 0.2312, 0.06026, 0.2772, 0.04346, 0.2899, 0.08834, 0.2899, 0.08834, 0.2772, 0.04346, 0.3938, 0.04906, 0.3793, 0.09385, 0.4683, 0.07461, 0.4369, 0.03933, 0.4582, 0.03808, 0.4703, 0.06538])
me_cube.materials.append(mat_material)
me_cube.use_remesh_preserve_volume = False
me_cube.use_remesh_preserve_attributes = False
me_cube.use_mirror_vertex_groups = False
me_cube.update()

# ---- objects
ob_cube_001 = bpy.data.objects.new('Cube.001', me_cube_001)
ob_cube = bpy.data.objects.new('Cube', me_cube)

# ---- transforms, parenting, visibility, modifiers, constraints
ob_cube_001.location = (0.0, 0.0, 16.44)
ob_cube_001.lock_rotations_4d = False
ob_cube_001.empty_display_type = 'ARROWS'
ob_cube_001.lineart.crease_threshold = 0.0
ob_cube.location = (0.0, 0.0, 16.44)
ob_cube.lock_rotations_4d = False
ob_cube.empty_display_type = 'ARROWS'
ob_cube.lineart.crease_threshold = 0.0

# ---- collection membership
col_collection_1.objects.link(ob_cube_001)
col_collection_1.objects.link(ob_cube)

# ---- scene / render settings (as saved in the file)
scene.frame_start = 1; scene.frame_end = 250; scene.frame_set(1)
scene.render.engine = 'BLENDER_EEVEE_NEXT'
scene.render.image_settings.color_mode = 'RGB'
scene.render.image_settings.compression = 90
scene.render.resolution_percentage = 50
scene.render.dither_intensity = 0.0
scene.render.bake_margin = 2
scene.render.bake_bias = 0.0
scene.cycles.use_denoising = False
scene.cycles.samples = 10
scene.cycles.sampling_pattern = 'TABULATED_SOBOL'
scene.cycles.light_sampling_threshold = 0.0
scene.cycles.use_adaptive_sampling = False
scene.cycles.use_light_tree = False
scene.cycles.blur_glossy = 0.0
scene.cycles.volume_bounces = 1
scene.cycles.pixel_filter_type = 'GAUSSIAN'
scene.cycles.sample_clamp_indirect = 0.0
scene.view_settings.view_transform = 'Standard'
bpy.context.view_layer.update()

# ---- added for rendering (the .blend has no active camera and no usable light): camera, sun
cam_auto = bpy.data.cameras.new('AutoCamera')
cam_auto.lens = 50.0
cam_auto.sensor_width = 36.0
cam_auto.clip_end = 1000.0
ob_auto_camera = bpy.data.objects.new('AutoCamera', cam_auto)
scene.collection.objects.link(ob_auto_camera)
ob_auto_camera.location = (50.7611, -60.9134, 52.0488)
ob_auto_camera.rotation_euler = (1.09748, -7.21219e-08, 0.694738)
scene.camera = ob_auto_camera
light_auto_sun = bpy.data.lights.new('AutoSun', 'SUN')
light_auto_sun.energy = 3.0
light_auto_sun.angle = 0.0523599
ob_auto_sun = bpy.data.objects.new('AutoSun', light_auto_sun)
scene.collection.objects.link(ob_auto_sun)
ob_auto_sun.rotation_euler = (0.872665, 0.174533, 0.523599)
bpy.context.view_layer.update()

